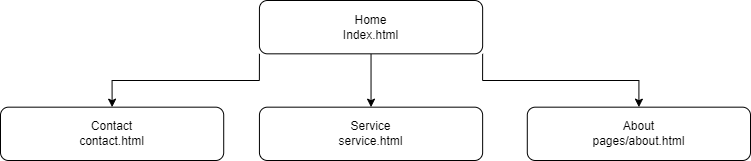

The diagram above was exported from draw.io. Its source (the exported page's mxGraphModel, read from the mxfile embedded in the PNG):
<mxGraphModel dx="832" dy="406" grid="1" gridSize="10" guides="1" tooltips="1" connect="1" arrows="1" fold="1" page="1" pageScale="1" pageWidth="850" pageHeight="1100" math="0" shadow="0">
  <root>
    <mxCell id="0" />
    <mxCell id="1" parent="0" />
    <mxCell id="1n8vmLe1NFhBzv-le1Ak-8" connectable="0" parent="1" style="group" value="" vertex="1">
      <mxGeometry height="160" width="750" x="50" y="70" as="geometry" />
    </mxCell>
    <mxCell id="1n8vmLe1NFhBzv-le1Ak-5" edge="1" parent="1n8vmLe1NFhBzv-le1Ak-8" source="1n8vmLe1NFhBzv-le1Ak-1" style="edgeStyle=orthogonalEdgeStyle;rounded=0;orthogonalLoop=1;jettySize=auto;html=1;exitX=0.5;exitY=1;exitDx=0;exitDy=0;entryX=0.5;entryY=0;entryDx=0;entryDy=0;" target="1n8vmLe1NFhBzv-le1Ak-2">
      <mxGeometry relative="1" as="geometry" />
    </mxCell>
    <mxCell id="1n8vmLe1NFhBzv-le1Ak-6" edge="1" parent="1n8vmLe1NFhBzv-le1Ak-8" source="1n8vmLe1NFhBzv-le1Ak-1" style="edgeStyle=orthogonalEdgeStyle;rounded=0;orthogonalLoop=1;jettySize=auto;html=1;exitX=0;exitY=1;exitDx=0;exitDy=0;entryX=0.5;entryY=0;entryDx=0;entryDy=0;" target="1n8vmLe1NFhBzv-le1Ak-3">
      <mxGeometry relative="1" as="geometry" />
    </mxCell>
    <mxCell id="1n8vmLe1NFhBzv-le1Ak-7" edge="1" parent="1n8vmLe1NFhBzv-le1Ak-8" source="1n8vmLe1NFhBzv-le1Ak-1" style="edgeStyle=orthogonalEdgeStyle;rounded=0;orthogonalLoop=1;jettySize=auto;html=1;exitX=1;exitY=1;exitDx=0;exitDy=0;entryX=0.5;entryY=0;entryDx=0;entryDy=0;" target="1n8vmLe1NFhBzv-le1Ak-4">
      <mxGeometry relative="1" as="geometry" />
    </mxCell>
    <mxCell id="1n8vmLe1NFhBzv-le1Ak-1" parent="1n8vmLe1NFhBzv-le1Ak-8" style="rounded=1;whiteSpace=wrap;html=1;" value="Home&lt;div&gt;Index.html&lt;/div&gt;" vertex="1">
      <mxGeometry height="53.33333333333333" width="223.21428571428572" x="258.92857142857144" as="geometry" />
    </mxCell>
    <mxCell id="1n8vmLe1NFhBzv-le1Ak-2" parent="1n8vmLe1NFhBzv-le1Ak-8" style="rounded=1;whiteSpace=wrap;html=1;" value="Service&lt;div&gt;service.html&lt;/div&gt;" vertex="1">
      <mxGeometry height="53.33333333333333" width="223.21428571428572" x="258.92857142857144" y="106.66666666666666" as="geometry" />
    </mxCell>
    <mxCell id="1n8vmLe1NFhBzv-le1Ak-3" parent="1n8vmLe1NFhBzv-le1Ak-8" style="rounded=1;whiteSpace=wrap;html=1;" value="Contact&lt;div&gt;contact.html&lt;/div&gt;" vertex="1">
      <mxGeometry height="53.33333333333333" width="223.21428571428572" y="106.66666666666666" as="geometry" />
    </mxCell>
    <mxCell id="1n8vmLe1NFhBzv-le1Ak-4" parent="1n8vmLe1NFhBzv-le1Ak-8" style="rounded=1;whiteSpace=wrap;html=1;" value="About&lt;div&gt;pages/about.html&lt;/div&gt;" vertex="1">
      <mxGeometry height="53.33333333333333" width="223.21428571428572" x="526.7857142857143" y="106.66666666666666" as="geometry" />
    </mxCell>
  </root>
</mxGraphModel>